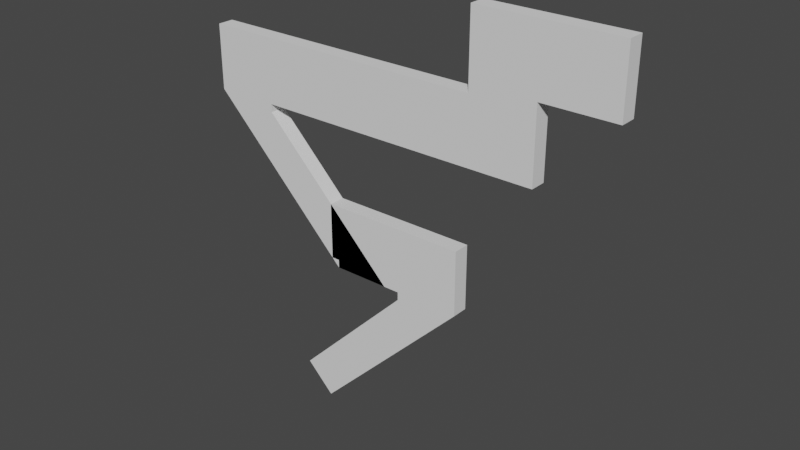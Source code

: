 # Source: Ground3.blend  (saved by Blender 2.92.15; exported with 4.5.12 LTS)
import bpy
from mathutils import Matrix  # noqa: F401  (used for matrix-valued properties, if any)

bpy.ops.wm.read_factory_settings(use_empty=True)
scene = bpy.context.scene
scene.name = 'Scene'

# ---- collections
col_collection = bpy.data.collections.new('Collection'); scene.collection.children.link(col_collection)

# ---- world
world_world = bpy.data.worlds.new('World'); scene.world = world_world
world_world.use_nodes = True; world_world.node_tree.nodes.clear()
_N = world_world.node_tree.nodes; _L = world_world.node_tree.links
n0 = _N.new('ShaderNodeOutputWorld'); n0.name = 'World Output'; n0.location = (300, 300)
n1 = _N.new('ShaderNodeBackground'); n1.name = 'Background'; n1.location = (10, 300)
n1.inputs[0].default_value = (0.05088, 0.05088, 0.05088, 1.0)
_L.new(n1.outputs[0], n0.inputs[0])
n0.is_active_output = True
world_world.color = (0.05088, 0.05088, 0.05088)
world_world.use_sun_shadow = False
world_world.sun_shadow_jitter_overblur = 0.0

# ---- meshes
me_cube_057 = bpy.data.meshes.new('Cube.057')
me_cube_057.from_pydata([(-3.5, -1.0, -3.25), (-3.5, -1.0, -1.25), (-3.5, 1.0, -3.25), (-3.5, 1.0, -1.25), (-1.25, -1.0, -3.25), (-1.25, -1.0, -1.25), (-1.25, 1.0, -3.25), (-1.25, 1.0, -1.25), (-5.5, 1.0, -3.25), (-5.5, -1.0, -3.25), (-5.5, -1.0, -1.25), (-5.5, 1.0, -1.25), (-3.5, 1.0, -3.5), (-3.5, -1.0, -3.5), (-5.5, 1.0, -3.5), (-5.5, -1.0, -3.5), (-3.5, 1.0, -5.5), (-3.5, -1.0, -5.5), (-5.5, 1.0, -5.5), (-5.5, -1.0, -5.5), (-5.75, 1.0, -3.5), (-5.75, -1.0, -3.5), (-5.75, 1.0, -5.5), (-5.75, -1.0, -5.5), (-7.75, 1.0, -3.5), (-7.75, -1.0, -3.5), (-7.75, 1.0, -5.5), (-7.75, -1.0, -5.5), (-8.0, 1.0, -3.5), (-8.0, -1.0, -3.5), (-8.0, 1.0, -5.5), (-8.0, -1.0, -5.5), (-10.0, 1.0, -3.5), (-10.0, -1.0, -3.5), (-10.0, 1.0, -5.5), (-10.0, -1.0, -5.5), (-10.25, 1.0, -3.5), (-10.25, -1.0, -3.5), (-10.25, 1.0, -5.5), (-10.25, -1.0, -5.5), (-12.25, 1.0, -3.5), (-12.25, -1.0, -3.5), (-12.25, 1.0, -5.5), (-12.25, -1.0, -5.5), (-12.5, 1.0, -3.5), (-12.5, -1.0, -3.5), (-12.5, 1.0, -5.5), (-12.5, -1.0, -5.5), (-14.25, 1.0, -3.5), (-14.25, -1.0, -3.5), (-14.25, 1.0, -5.5), (-14.25, -1.0, -5.5), (-14.5, 1.0, -3.5), (-14.5, -1.0, -3.5), (-14.5, 1.0, -5.5), (-14.5, -1.0, -5.5), (-12.5, 1.0, -5.75), (-12.5, -1.0, -5.75), (-14.25, 1.0, -5.75), (-14.25, -1.0, -5.75), (-8.5, 1.0, -9.75), (-8.5, -1.0, -9.75), (-8.25, 1.0, -10.0), (-8.25, -1.0, -10.0), (-8.0, 1.0, -8.0), (-8.0, -1.0, -8.0), (-8.0, 1.0, -10.0), (-8.0, -1.0, -10.0), (-10.0, 1.0, -8.0), (-10.0, -1.0, -8.0), (-10.0, 1.0, -10.0), (-10.0, -1.0, -10.0), (-10.0, -1.0, -8.25), (-10.0, -1.0, -9.75), (-10.0, 1.0, -9.75), (-10.0, 1.0, -8.25), (-10.25, 1.0, -9.75), (-10.25, -1.0, -9.75), (-10.25, -1.0, -8.0), (-10.25, 1.0, -8.0), (-7.75, 1.0, -8.0), (-7.75, -1.0, -8.0), (-7.75, 1.0, -10.0), (-7.75, -1.0, -10.0), (-6.0, 1.0, -8.0), (-6.0, -1.0, -8.0), (-6.0, 1.0, -10.0), (-6.0, -1.0, -10.0), (-5.75, 1.0, -8.0), (-5.75, -1.0, -8.0), (-5.75, 1.0, -10.0), (-5.75, -1.0, -10.0), (-7.75, 1.0, -10.25), (-7.75, -1.0, -10.25), (-6.0, 1.0, -10.25), (-6.0, -1.0, -10.25), (-10.5, 1.0, -14.75), (-10.5, -1.0, -14.75), (-11.38, -1.0, -13.88), (-9.628, -1.0, -13.88), (-11.38, 1.0, -13.88), (-9.628, 1.0, -13.88)], [], [(0, 1, 10, 9), (2, 3, 7, 6), (6, 7, 5, 4), (4, 5, 1, 0), (2, 6, 4, 0), (7, 3, 1, 5), (9, 10, 11, 8), (1, 3, 11, 10), (2, 0, 13, 12), (3, 2, 8, 11), (13, 15, 19, 17), (9, 8, 14, 15), (8, 2, 12, 14), (0, 9, 15, 13), (16, 17, 19, 18), (12, 13, 17, 16), (14, 12, 16, 18), (14, 18, 22, 20), (22, 23, 27, 26), (18, 19, 23, 22), (15, 14, 20, 21), (19, 15, 21, 23), (27, 25, 29, 31), (23, 21, 25, 27), (21, 20, 24, 25), (20, 22, 26, 24), (28, 30, 34, 32), (25, 24, 28, 29), (24, 26, 30, 28), (26, 27, 31, 30), (35, 33, 37, 39), (30, 31, 35, 34), (31, 29, 33, 35), (29, 28, 32, 33), (33, 32, 36, 37), (32, 34, 38, 36), (34, 35, 39, 38), (39, 37, 41, 43), (41, 40, 44, 45), (37, 36, 40, 41), (36, 38, 42, 40), (38, 39, 43, 42), (44, 46, 50, 48), (40, 42, 46, 44), (42, 43, 47, 46), (43, 41, 45, 47), (51, 49, 53, 55), (47, 51, 59, 57), (47, 45, 49, 51), (45, 44, 48, 49), (53, 52, 54, 55), (49, 48, 52, 53), (48, 50, 54, 52), (58, 59, 55, 54), (46, 47, 57, 56), (50, 46, 56, 58), (51, 55, 59), (54, 50, 58), (61, 73, 71, 63), (63, 71, 70, 62), (77, 76, 70, 71), (76, 74, 60, 62, 70), (64, 66, 62, 70, 74, 75, 68), (66, 67, 63, 62), (67, 65, 69, 72, 73, 71, 63), (65, 64, 68, 69), (69, 68, 79, 78), (76, 74, 70), (77, 73, 72, 78), (77, 71, 73), (76, 79, 75, 60, 74), (78, 72, 69), (78, 77, 73, 61, 72), (57, 59, 77, 78), (56, 57, 78, 79), (58, 56, 79, 76), (59, 58, 76, 77), (68, 75, 74, 76, 79), (65, 67, 83, 81), (81, 83, 87, 85), (64, 65, 81, 80), (66, 64, 80, 82), (67, 66, 82, 83), (86, 84, 88, 90), (80, 81, 85, 84), (82, 80, 84, 86), (82, 86, 94, 92), (89, 91, 90, 88), (87, 95, 91), (85, 87, 91, 89), (84, 85, 89, 88), (97, 98, 100, 96), (94, 90, 91, 95), (83, 82, 92, 93), (87, 83, 93, 95), (94, 86, 90), (96, 100, 101), (98, 97, 99), (101, 99, 97, 96), (94, 95, 99, 101), (92, 94, 101, 100), (93, 92, 100, 98), (95, 93, 98, 99)])
_uv = me_cube_057.uv_layers.new(name='UVMap')
_uv.uv.foreach_set('vector', [0.375, 1.0, 0.625, 1.0, 0.625, 1.0, 0.375, 1.0, 0.375, 0.25, 0.625, 0.25, 0.625, 0.5, 0.375, 0.5, 0.375, 0.5, 0.625, 0.5, 0.625, 0.75, 0.375, 0.75, 0.375, 0.75, 0.625, 0.75, 0.625, 1.0, 0.375, 1.0, 0.125, 0.5, 0.375, 0.5, 0.375, 0.75, 0.125, 0.75, 0.625, 0.5, 0.875, 0.5, 0.875, 0.75, 0.625, 0.75, 0.375, 0.0, 0.625, 0.0, 0.625, 0.25, 0.375, 0.25, 0.875, 0.75, 0.875, 0.5, 0.875, 0.5, 0.875, 0.75, 0.125, 0.5, 0.125, 0.75, 0.125, 0.75, 0.125, 0.5, 0.625, 0.25, 0.375, 0.25, 0.375, 0.25, 0.625, 0.25, 0.375, 1.0, 0.375, 1.0, 0.375, 1.0, 0.375, 1.0, 0.375, 0.0, 0.375, 0.25, 0.375, 0.25, 0.375, 0.0, 0.375, 0.25, 0.375, 0.25, 0.375, 0.25, 0.375, 0.25, 0.375, 1.0, 0.375, 1.0, 0.375, 1.0, 0.375, 1.0, 0.125, 0.5, 0.125, 0.75, 0.125, 0.75, 0.125, 0.5, 0.125, 0.5, 0.125, 0.75, 0.125, 0.75, 0.125, 0.5, 0.375, 0.25, 0.375, 0.25, 0.375, 0.25, 0.375, 0.25, 0.375, 0.25, 0.375, 0.25, 0.375, 0.25, 0.375, 0.25, 0.125, 0.5, 0.125, 0.75, 0.125, 0.75, 0.125, 0.5, 0.125, 0.5, 0.125, 0.75, 0.125, 0.75, 0.125, 0.5, 0.375, 0.0, 0.375, 0.25, 0.375, 0.25, 0.375, 0.0, 0.375, 1.0, 0.375, 1.0, 0.375, 1.0, 0.375, 1.0, 0.375, 1.0, 0.375, 1.0, 0.375, 1.0, 0.375, 1.0, 0.375, 1.0, 0.375, 1.0, 0.375, 1.0, 0.375, 1.0, 0.375, 0.0, 0.375, 0.25, 0.375, 0.25, 0.375, 0.0, 0.375, 0.25, 0.375, 0.25, 0.375, 0.25, 0.375, 0.25, 0.375, 0.25, 0.375, 0.25, 0.375, 0.25, 0.375, 0.25, 0.375, 0.0, 0.375, 0.25, 0.375, 0.25, 0.375, 0.0, 0.375, 0.25, 0.375, 0.25, 0.375, 0.25, 0.375, 0.25, 0.125, 0.5, 0.125, 0.75, 0.125, 0.75, 0.125, 0.5, 0.375, 1.0, 0.375, 1.0, 0.375, 1.0, 0.375, 1.0, 0.125, 0.5, 0.125, 0.75, 0.125, 0.75, 0.125, 0.5, 0.375, 1.0, 0.375, 1.0, 0.375, 1.0, 0.375, 1.0, 0.375, 0.0, 0.375, 0.25, 0.375, 0.25, 0.375, 0.0, 0.375, 0.0, 0.375, 0.25, 0.375, 0.25, 0.375, 0.0, 0.375, 0.25, 0.375, 0.25, 0.375, 0.25, 0.375, 0.25, 0.125, 0.5, 0.125, 0.75, 0.125, 0.75, 0.125, 0.5, 0.375, 1.0, 0.375, 1.0, 0.375, 1.0, 0.375, 1.0, 0.375, 0.0, 0.375, 0.25, 0.375, 0.25, 0.375, 0.0, 0.375, 0.0, 0.375, 0.25, 0.375, 0.25, 0.375, 0.0, 0.375, 0.25, 0.375, 0.25, 0.375, 0.25, 0.375, 0.25, 0.125, 0.5, 0.125, 0.75, 0.125, 0.75, 0.125, 0.5, 0.375, 0.25, 0.375, 0.25, 0.375, 0.25, 0.375, 0.25, 0.375, 0.25, 0.375, 0.25, 0.375, 0.25, 0.375, 0.25, 0.125, 0.5, 0.125, 0.75, 0.125, 0.75, 0.125, 0.5, 0.375, 1.0, 0.375, 1.0, 0.375, 1.0, 0.375, 1.0, 0.375, 1.0, 0.375, 1.0, 0.375, 1.0, 0.375, 1.0, 0.375, 1.0, 0.375, 1.0, 0.375, 1.0, 0.375, 1.0, 0.375, 1.0, 0.375, 1.0, 0.375, 1.0, 0.375, 1.0, 0.375, 0.0, 0.375, 0.25, 0.375, 0.25, 0.375, 0.0, 0.375, 1.0, 0.375, 0.25, 0.125, 0.5, 0.375, 1.0, 0.375, 0.0, 0.375, 0.25, 0.375, 0.25, 0.375, 0.0, 0.375, 0.25, 0.375, 0.25, 0.375, 0.25, 0.375, 0.25, 0.125, 0.5, 0.125, 0.75, 0.375, 1.0, 0.125, 0.5, 0.125, 0.5, 0.125, 0.75, 0.125, 0.75, 0.125, 0.5, 0.375, 0.25, 0.375, 0.25, 0.375, 0.25, 0.375, 0.25, 0.375, 1.0, 0.375, 1.0, 0.375, 1.0, 0.375, 0.25, 0.375, 0.25, 0.375, 0.25, 0.375, 1.0, 0.375, 1.0, 0.375, 1.0, 0.375, 1.0, 0.375, 1.0, 0.375, 1.0, 0.125, 0.5, 0.375, 0.25, 0.125, 0.75, 0.125, 0.5, 0.125, 0.5, 0.125, 0.75, 0.375, 0.25, 0.375, 0.25, 0.375, 0.25, 0.375, 0.25, 0.375, 0.25, 0.375, 0.25, 0.375, 0.25, 0.375, 0.25, 0.375, 0.25, 0.375, 0.25, 0.375, 0.25, 0.375, 0.25, 0.125, 0.5, 0.125, 0.75, 0.125, 0.75, 0.125, 0.5, 0.375, 1.0, 0.375, 1.0, 0.375, 1.0, 0.375, 1.0, 0.375, 1.0, 0.375, 1.0, 0.375, 1.0, 0.375, 0.0, 0.375, 0.25, 0.375, 0.25, 0.375, 0.0, 0.375, 0.0, 0.375, 0.25, 0.375, 0.25, 0.375, 0.0, 0.375, 0.25, 0.375, 0.25, 0.375, 0.25, 0.375, 1.0, 0.375, 1.0, 0.375, 1.0, 0.375, 1.0, 0.375, 1.0, 0.375, 1.0, 0.375, 1.0, 0.375, 0.25, 0.375, 0.25, 0.375, 0.25, 0.375, 0.25, 0.375, 0.25, 0.375, 1.0, 0.375, 1.0, 0.375, 1.0, 0.375, 1.0, 0.375, 1.0, 0.375, 1.0, 0.375, 1.0, 0.375, 1.0, 0.375, 1.0, 0.375, 1.0, 0.375, 1.0, 0.375, 1.0, 0.125, 0.5, 0.125, 0.75, 0.125, 0.75, 0.125, 0.5, 0.375, 0.25, 0.375, 0.25, 0.375, 0.25, 0.375, 0.25, 0.125, 0.75, 0.125, 0.5, 0.125, 0.5, 0.125, 0.75, 0.375, 0.25, 0.375, 0.25, 0.375, 0.25, 0.375, 0.25, 0.375, 0.25, 0.375, 1.0, 0.375, 1.0, 0.375, 1.0, 0.375, 1.0, 0.375, 1.0, 0.375, 1.0, 0.375, 1.0, 0.375, 1.0, 0.375, 0.25, 0.375, 0.0, 0.375, 0.0, 0.375, 0.25, 0.375, 0.25, 0.375, 0.25, 0.375, 0.25, 0.375, 0.25, 0.125, 0.75, 0.125, 0.5, 0.125, 0.5, 0.125, 0.75, 0.375, 0.25, 0.375, 0.25, 0.375, 0.25, 0.375, 0.25, 0.375, 0.25, 0.375, 0.0, 0.375, 0.0, 0.375, 0.25, 0.375, 0.25, 0.375, 0.25, 0.375, 0.25, 0.375, 0.25, 0.375, 0.25, 0.375, 0.25, 0.375, 0.25, 0.375, 0.25, 0.375, 1.0, 0.375, 1.0, 0.125, 0.5, 0.375, 0.25, 0.375, 1.0, 0.375, 1.0, 0.375, 1.0, 0.375, 1.0, 0.375, 1.0, 0.375, 1.0, 0.375, 1.0, 0.375, 0.25, 0.375, 0.0, 0.375, 0.0, 0.375, 0.25, 0.125, 0.75, 0.125, 0.75, 0.125, 0.5, 0.125, 0.5, 0.125, 0.5, 0.125, 0.5, 0.375, 1.0, 0.125, 0.75, 0.125, 0.75, 0.125, 0.5, 0.125, 0.5, 0.125, 0.75, 0.375, 1.0, 0.375, 1.0, 0.375, 1.0, 0.375, 1.0, 0.375, 0.25, 0.375, 0.25, 0.375, 0.25, 0.125, 0.5, 0.375, 0.25, 0.125, 0.5, 0.375, 1.0, 0.125, 0.75, 0.375, 1.0, 0.125, 0.5, 0.125, 0.75, 0.125, 0.75, 0.125, 0.5, 0.125, 0.5, 0.125, 0.75, 0.125, 0.75, 0.125, 0.5, 0.375, 0.25, 0.375, 0.25, 0.375, 0.25, 0.375, 0.25, 0.125, 0.75, 0.125, 0.5, 0.125, 0.5, 0.125, 0.75, 0.375, 1.0, 0.375, 1.0, 0.375, 1.0, 0.375, 1.0])
me_cube_057.use_remesh_fix_poles = True
me_cube_057.use_remesh_preserve_attributes = False
me_cube_057.use_mirror_vertex_groups = False
me_cube_057.update()

# ---- objects
ob_cube_009 = bpy.data.objects.new('Cube.009', me_cube_057)

# ---- transforms, parenting, visibility, modifiers, constraints
ob_cube_009.location = (0.0, 0.0, 0.0)
ob_cube_009.scale = (4.0, 1.0, 4.0)
ob_cube_009.lineart.crease_threshold = 0.0

# ---- collection membership
col_collection.objects.link(ob_cube_009)

# ---- scene / render settings (as saved in the file)
scene.frame_start = 1; scene.frame_end = 250; scene.frame_set(1)
scene.render.engine = 'BLENDER_EEVEE_NEXT'
scene.cycles.use_denoising = False
scene.cycles.samples = 128
scene.cycles.sampling_pattern = 'TABULATED_SOBOL'
scene.cycles.use_adaptive_sampling = False
scene.cycles.use_light_tree = False
scene.view_settings.view_transform = 'Filmic'
bpy.context.view_layer.update()

# ---- added for rendering (the .blend has no active camera and no usable light): camera, sun
cam_auto = bpy.data.cameras.new('AutoCamera')
cam_auto.lens = 50.0
cam_auto.sensor_width = 36.0
cam_auto.clip_end = 1229.03
ob_auto_camera = bpy.data.objects.new('AutoCamera', cam_auto)
scene.collection.objects.link(ob_auto_camera)
ob_auto_camera.location = (38.5304, -84.0365, 24.0243)
ob_auto_camera.rotation_euler = (1.09748, -7.21219e-08, 0.694738)
scene.camera = ob_auto_camera
light_auto_sun = bpy.data.lights.new('AutoSun', 'SUN')
light_auto_sun.energy = 3.0
light_auto_sun.angle = 0.0523599
ob_auto_sun = bpy.data.objects.new('AutoSun', light_auto_sun)
scene.collection.objects.link(ob_auto_sun)
ob_auto_sun.rotation_euler = (0.872665, 0.174533, 0.523599)
bpy.context.view_layer.update()
